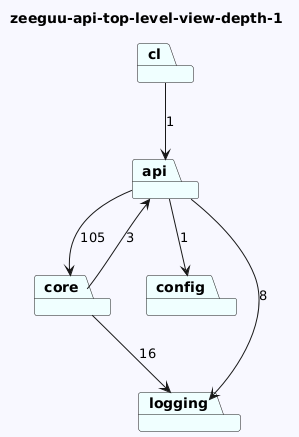

The diagram above was rendered by PlantUML. Its source (embedded in the PNG):
@startuml
skinparam backgroundColor GhostWhite
title zeeguu-api-top-level-view-depth-1
package "config" #Azure
package "cl" #Azure
package "core" #Azure
package "api" #Azure
package "logging" #Azure

"cl"-->"api"  : 1
"core"-->"logging"  : 16
"core"-->"api"  : 3
"api"-->"logging"  : 8
"api"-->"config"  : 1
"api"-->"core"  : 105
@enduml